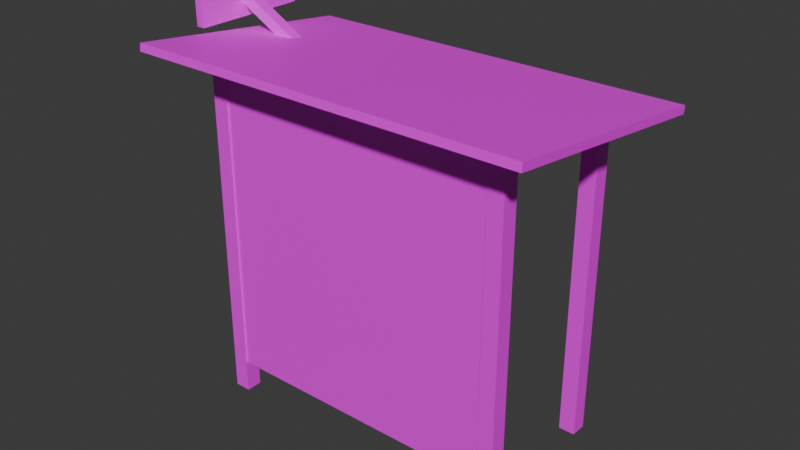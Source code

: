 # Source: bus_stop.blend  (saved by Blender 4.2.66; exported with 4.5.12 LTS)
import bpy
from mathutils import Matrix  # noqa: F401  (used for matrix-valued properties, if any)

bpy.ops.wm.read_factory_settings(use_empty=True)
scene = bpy.context.scene
scene.name = 'Scene'

# ---- collections
col_collection = bpy.data.collections.new('Collection'); scene.collection.children.link(col_collection)

# ---- images (referenced by path relative to the original .blend; pixels are not part of the script)
import os
ASSET_DIR = os.environ.get("B2B_ASSET_DIR", "")  # directory of the original .blend (textures are referenced by path, not embedded)
HERE = os.path.dirname(os.path.abspath(__file__))  # packed textures are extracted next to this script under _unpacked/

def load_image(name, relpath, width, height, colorspace="sRGB"):
    """Load a texture the original file referenced (path relative to the .blend, or extracted next to this script)."""
    p = next((c for c in (os.path.join(HERE, relpath), os.path.join(ASSET_DIR, relpath)) if relpath and os.path.exists(c)), "")
    if p:
        img = bpy.data.images.load(p, check_existing=True)
        img.name = name
    else:  # same state as the original file: an image datablock whose file is absent (Cycles renders it pink)
        img = bpy.data.images.new(name, width, height)
        img.source = "FILE"
        img.filepath = "//" + (relpath or name)
    img.colorspace_settings.name = colorspace
    return img
img_metal_17_128x128_png = load_image('Metal_17-128x128.png', 'Metal_17-128x128.png', 1024, 1024, 'sRGB')
img_metal_06_128x128_png = load_image('Metal_06-128x128.png', 'Metal_06-128x128.png', 1024, 1024, 'sRGB')
img_metal_23_128x128_png = load_image('Metal_23-128x128.png', 'Metal_23-128x128.png', 1024, 1024, 'sRGB')
img_wood_13_128x128_png = load_image('Wood_13-128x128.png', 'Wood_13-128x128.png', 1024, 1024, 'sRGB')
img_bus_png = load_image('bus.png', 'bus.png', 1024, 1024, 'sRGB')

# ---- materials (node trees are filled in below, after node groups)
mat_bus_stop_metal = bpy.data.materials.new('bus_stop_metal')
mat_bus_stop_metal.alpha_threshold = 0.0
mat_bus_stop_metal.use_transparent_shadow = False
mat_bus_stop_metal.roughness = 0.5
mat_bus_stop_metal.line_color = (0.0, 0.0, 0.0, 1.0)
mat_bus_stop_roof = bpy.data.materials.new('bus_stop_roof')
mat_bus_stop_wall = bpy.data.materials.new('bus_stop_wall')
mat_bus_stop_bench = bpy.data.materials.new('bus_stop_bench')
mat_bus_stop_sign = bpy.data.materials.new('bus_stop_sign')

# ---- material node trees
mat_bus_stop_metal.use_nodes = True; mat_bus_stop_metal.node_tree.nodes.clear()
_N = mat_bus_stop_metal.node_tree.nodes; _L = mat_bus_stop_metal.node_tree.links
n0 = _N.new('ShaderNodeOutputMaterial'); n0.name = 'Material Output'; n0.location = (300, 300)
n1 = _N.new('ShaderNodeBsdfPrincipled'); n1.name = 'Principled BSDF'; n1.location = (10, 300)
n1.inputs[3].default_value = 1.45
n2 = _N.new('ShaderNodeTexImage'); n2.name = 'Image Texture'; n2.location = (-280, 280)
n2.image = img_metal_17_128x128_png
_L.new(n1.outputs[0], n0.inputs[0])
_L.new(n2.outputs[0], n1.inputs[0])
n0.is_active_output = True
mat_bus_stop_roof.use_nodes = True; mat_bus_stop_roof.node_tree.nodes.clear()
_N = mat_bus_stop_roof.node_tree.nodes; _L = mat_bus_stop_roof.node_tree.links
n0 = _N.new('ShaderNodeBsdfPrincipled'); n0.name = 'Principled BSDF'; n0.location = (10, 300)
n1 = _N.new('ShaderNodeOutputMaterial'); n1.name = 'Material Output'; n1.location = (300, 300)
n2 = _N.new('ShaderNodeTexImage'); n2.name = 'Image Texture'; n2.location = (-280, 280)
n2.image = img_metal_06_128x128_png
_L.new(n0.outputs[0], n1.inputs[0])
_L.new(n2.outputs[0], n0.inputs[0])
n1.is_active_output = True
mat_bus_stop_wall.use_nodes = True; mat_bus_stop_wall.node_tree.nodes.clear()
_N = mat_bus_stop_wall.node_tree.nodes; _L = mat_bus_stop_wall.node_tree.links
n0 = _N.new('ShaderNodeBsdfPrincipled'); n0.name = 'Principled BSDF'; n0.location = (10, 300)
n1 = _N.new('ShaderNodeOutputMaterial'); n1.name = 'Material Output'; n1.location = (300, 300)
n2 = _N.new('ShaderNodeTexImage'); n2.name = 'Image Texture'; n2.location = (-280, 280)
n2.image = img_metal_23_128x128_png
_L.new(n0.outputs[0], n1.inputs[0])
_L.new(n2.outputs[0], n0.inputs[0])
n1.is_active_output = True
mat_bus_stop_bench.use_nodes = True; mat_bus_stop_bench.node_tree.nodes.clear()
_N = mat_bus_stop_bench.node_tree.nodes; _L = mat_bus_stop_bench.node_tree.links
n0 = _N.new('ShaderNodeBsdfPrincipled'); n0.name = 'Principled BSDF'; n0.location = (10, 300)
n1 = _N.new('ShaderNodeOutputMaterial'); n1.name = 'Material Output'; n1.location = (300, 300)
n2 = _N.new('ShaderNodeTexImage'); n2.name = 'Image Texture'; n2.location = (-280, 280)
n2.image = img_wood_13_128x128_png
_L.new(n0.outputs[0], n1.inputs[0])
_L.new(n2.outputs[0], n0.inputs[0])
n1.is_active_output = True
mat_bus_stop_sign.use_nodes = True; mat_bus_stop_sign.node_tree.nodes.clear()
_N = mat_bus_stop_sign.node_tree.nodes; _L = mat_bus_stop_sign.node_tree.links
n0 = _N.new('ShaderNodeBsdfPrincipled'); n0.name = 'Principled BSDF'; n0.location = (10, 300)
n1 = _N.new('ShaderNodeOutputMaterial'); n1.name = 'Material Output'; n1.location = (300, 300)
n2 = _N.new('ShaderNodeTexImage'); n2.name = 'Image Texture'; n2.location = (-280, 280)
n2.image = img_bus_png
_L.new(n0.outputs[0], n1.inputs[0])
_L.new(n2.outputs[0], n0.inputs[0])
n1.is_active_output = True

# ---- world
world_world = bpy.data.worlds.new('World'); scene.world = world_world
world_world.use_nodes = True; world_world.node_tree.nodes.clear()
_N = world_world.node_tree.nodes; _L = world_world.node_tree.links
n0 = _N.new('ShaderNodeOutputWorld'); n0.name = 'World Output'; n0.location = (300, 300)
n1 = _N.new('ShaderNodeBackground'); n1.name = 'Background'; n1.location = (10, 300)
n1.inputs[0].default_value = (0.05088, 0.05088, 0.05088, 1.0)
_L.new(n1.outputs[0], n0.inputs[0])
n0.is_active_output = True
world_world.color = (0.05088, 0.05088, 0.05088)
world_world.sun_shadow_jitter_overblur = 0.0

# ---- meshes
me_cube_003 = bpy.data.meshes.new('Cube.003')
me_cube_003.from_pydata([(1.0, 1.0, 1.0), (1.0, 1.0, -1.0), (1.0, -1.0, 1.0), (1.0, -1.0, -1.0), (-1.0, 1.0, 1.0), (-1.0, 1.0, -1.0), (-1.0, -1.0, 1.0), (-1.0, -1.0, -1.0)], [], [(0, 4, 6, 2), (3, 2, 6, 7), (7, 6, 4, 5), (5, 1, 3, 7), (1, 0, 2, 3), (5, 4, 0, 1)])
_uv = me_cube_003.uv_layers.new(name='UVMap')
_uv.uv.foreach_set('vector', [0.3333, 2.98e-08, 0.3333, 0.3333, -2.309, 0.3333, -2.309, 0.0, 0.3333, 0.6667, -2.309, 0.6667, -2.309, 0.3333, 0.3333, 0.3333, 2.976, 0.3333, 0.3333, 0.3333, 0.3333, 0.0, 2.976, 2.98e-08, 2.976, 0.3333, 2.976, 0.6667, 0.3333, 0.6667, 0.3333, 0.3333, 0.3333, 1.0, -2.309, 1.0, -2.309, 0.6667, 0.3333, 0.6667, 2.976, 1.0, 0.3333, 1.0, 0.3333, 0.6667, 2.976, 0.6667])
me_cube_003.materials.append(mat_bus_stop_metal)
me_cube_003.use_mirror_vertex_groups = False
me_cube_003.update()
me_cube_004 = bpy.data.meshes.new('Cube.004')
me_cube_004.from_pydata([(-1.0, -1.0, -1.0), (-1.0, -1.0, 1.0), (-1.0, 1.0, -1.0), (-1.0, 1.0, 1.0), (1.0, -1.0, -1.0), (1.0, -1.0, 1.0), (1.0, 1.0, -1.0), (1.0, 1.0, 1.0)], [], [(0, 1, 3, 2), (2, 3, 7, 6), (6, 7, 5, 4), (4, 5, 1, 0), (2, 6, 4, 0), (7, 3, 1, 5)])
_uv = me_cube_004.uv_layers.new(name='UVMap')
_uv.uv.foreach_set('vector', [0.3333, -0.9085, -2.484, -0.9085, -2.484, -3.725, 0.3333, -3.725, 0.3333, 1.908, -2.484, 1.908, -2.484, -0.9085, 0.3333, -0.9085, 3.15, -0.9085, 0.3333, -0.9085, 0.3333, -3.725, 3.15, -3.725, 3.15, 1.908, 0.3333, 1.908, 0.3333, -0.9085, 3.15, -0.9085, 0.3333, 1.908, 0.3333, 4.725, -2.484, 4.725, -2.484, 1.908, 3.15, 1.908, 3.15, 4.725, 0.3333, 4.725, 0.3333, 1.908])
me_cube_004.materials.append(mat_bus_stop_roof)
me_cube_004.update()
me_cube_005 = bpy.data.meshes.new('Cube.005')
me_cube_005.from_pydata([(-1.0, -1.0, -1.0), (-1.0, -1.0, 1.0), (-1.0, 1.0, -1.0), (-1.0, 1.0, 1.0), (1.0, -1.0, -1.0), (1.0, -1.0, 1.0), (1.0, 1.0, -1.0), (1.0, 1.0, 1.0)], [], [(0, 1, 3, 2), (2, 3, 7, 6), (6, 7, 5, 4), (4, 5, 1, 0), (2, 6, 4, 0), (7, 3, 1, 5)])
_uv = me_cube_005.uv_layers.new(name='UVMap')
_uv.uv.foreach_set('vector', [0.3333, -0.3709, -1.408, -0.3709, -1.408, -2.113, 0.3333, -2.113, 0.3333, 1.371, -1.408, 1.371, -1.408, -0.3709, 0.3333, -0.3709, 2.075, -0.3709, 0.3333, -0.3709, 0.3333, -2.113, 2.075, -2.113, 2.075, 1.371, 0.3333, 1.371, 0.3333, -0.3709, 2.075, -0.3709, 0.3333, 1.371, 0.3333, 3.113, -1.408, 3.113, -1.408, 1.371, 2.075, 1.371, 2.075, 3.113, 0.3333, 3.113, 0.3333, 1.371])
me_cube_005.materials.append(mat_bus_stop_wall)
me_cube_005.update()
me_cube_006 = bpy.data.meshes.new('Cube.006')
me_cube_006.from_pydata([(-1.0, -1.0, -1.0), (-1.0, -1.0, 1.0), (-1.0, 1.0, -1.0), (-1.0, 1.0, 1.0), (1.0, -1.0, -1.0), (1.0, -1.0, 1.0), (1.0, 1.0, -1.0), (1.0, 1.0, 1.0)], [], [(0, 1, 3, 2), (2, 3, 7, 6), (6, 7, 5, 4), (4, 5, 1, 0), (2, 6, 4, 0), (7, 3, 1, 5)])
_uv = me_cube_006.uv_layers.new(name='UVMap')
_uv.uv.foreach_set('vector', [-0.6328, -1.685, -0.6328, -1.496, -0.8224, -1.496, -0.8224, -1.685, -0.7646, 0.1542, -0.7646, 0.3458, -0.9562, 0.3458, -0.9562, 0.1542, 1.412, -1.608, 1.412, -1.511, 1.314, -1.511, 1.314, -1.608, 2.393, 1.53, 0.3333, 1.53, 0.3333, -0.5297, 2.393, -0.5297, 0.3333, 1.53, 0.3333, 3.589, -1.726, 3.589, -1.726, 1.53, 2.393, 1.53, 2.393, 3.589, 0.3333, 3.589, 0.3333, 1.53])
me_cube_006.materials.append(mat_bus_stop_bench)
me_cube_006.update()
me_cube_007 = bpy.data.meshes.new('Cube.007')
me_cube_007.from_pydata([(-1.0, -1.0, -1.0), (-1.0, -1.0, 1.0), (-1.0, 1.0, -1.0), (-1.0, 1.0, 1.0), (1.0, -1.0, -1.0), (1.0, -1.0, 1.0), (1.0, 1.0, -1.0), (1.0, 1.0, 1.0)], [], [(0, 1, 3, 2), (2, 3, 7, 6), (6, 7, 5, 4), (4, 5, 1, 0), (2, 6, 4, 0), (7, 3, 1, 5)])
_uv = me_cube_007.uv_layers.new(name='UVMap')
_uv.uv.foreach_set('vector', [0.375, 0.0, 0.625, 0.0, 0.625, 0.25, 0.375, 0.25, 0.375, 0.25, 0.625, 0.25, 0.625, 0.5, 0.375, 0.5, 0.375, 0.5, 0.625, 0.5, 0.625, 0.75, 0.375, 0.75, 0.375, 0.75, 0.625, 0.75, 0.625, 1.0, 0.375, 1.0, 0.125, 0.5, 0.375, 0.5, 0.375, 0.75, 0.125, 0.75, 0.625, 0.5, 0.875, 0.5, 0.875, 0.75, 0.625, 0.75])
me_cube_007.materials.append(mat_bus_stop_metal)
me_cube_007.update()
me_cube_008 = bpy.data.meshes.new('Cube.008')
me_cube_008.from_pydata([(-1.0, -1.0, -1.0), (-1.0, -1.0, 1.0), (-1.0, 1.0, -1.0), (-1.0, 1.0, 1.0), (1.0, -1.0, -1.0), (1.0, -1.0, 1.0), (1.0, 1.0, -1.0), (1.0, 1.0, 1.0)], [], [(0, 1, 3, 2), (2, 3, 7, 6), (6, 7, 5, 4), (4, 5, 1, 0), (2, 6, 4, 0), (7, 3, 1, 5)])
_uv = me_cube_008.uv_layers.new(name='UVMap')
_uv.uv.foreach_set('vector', [0.375, 0.0, 0.625, 0.0, 0.625, 0.25, 0.375, 0.25, 0.375, 0.25, 0.625, 0.25, 0.625, 0.5, 0.375, 0.5, 0.375, 0.5, 0.625, 0.5, 0.625, 0.75, 0.375, 0.75, 0.375, 0.75, 0.625, 0.75, 0.625, 1.0, 0.375, 1.0, 0.125, 0.5, 0.375, 0.5, 0.375, 0.75, 0.125, 0.75, 0.625, 0.5, 0.875, 0.5, 0.875, 0.75, 0.625, 0.75])
me_cube_008.materials.append(mat_bus_stop_metal)
me_cube_008.update()
me_cube_010 = bpy.data.meshes.new('Cube.010')
me_cube_010.from_pydata([(1.0, 1.0, 1.0), (1.0, 1.0, -1.0), (1.0, -1.0, 1.0), (1.0, -1.0, -1.0), (-1.0, 1.0, 1.0), (-1.0, 1.0, -1.0), (-1.0, -1.0, 1.0), (-1.0, -1.0, -1.0)], [], [(0, 4, 6, 2), (3, 2, 6, 7), (7, 6, 4, 5), (5, 1, 3, 7), (1, 0, 2, 3), (5, 4, 0, 1)])
_uv = me_cube_010.uv_layers.new(name='UVMap')
_uv.uv.foreach_set('vector', [0.3333, 2.98e-08, 0.3333, 0.3333, -2.309, 0.3333, -2.309, 0.0, 0.3333, 0.6667, -2.309, 0.6667, -2.309, 0.3333, 0.3333, 0.3333, 2.976, 0.3333, 0.3333, 0.3333, 0.3333, 0.0, 2.976, 2.98e-08, 2.976, 0.3333, 2.976, 0.6667, 0.3333, 0.6667, 0.3333, 0.3333, 0.3333, 1.0, -2.309, 1.0, -2.309, 0.6667, 0.3333, 0.6667, 2.976, 1.0, 0.3333, 1.0, 0.3333, 0.6667, 2.976, 0.6667])
me_cube_010.materials.append(mat_bus_stop_metal)
me_cube_010.use_mirror_vertex_groups = False
me_cube_010.update()
me_cube_012 = bpy.data.meshes.new('Cube.012')
me_cube_012.from_pydata([(1.0, 1.0, 1.0), (1.0, 1.0, -1.0), (1.0, -1.0, 1.0), (1.0, -1.0, -1.0), (-1.0, 1.0, 1.0), (-1.0, 1.0, -1.0), (-1.0, -1.0, 1.0), (-1.0, -1.0, -1.0)], [], [(0, 4, 6, 2), (3, 2, 6, 7), (7, 6, 4, 5), (5, 1, 3, 7), (1, 0, 2, 3), (5, 4, 0, 1)])
_uv = me_cube_012.uv_layers.new(name='UVMap')
_uv.uv.foreach_set('vector', [0.3333, 2.98e-08, 0.3333, 0.3333, -2.309, 0.3333, -2.309, 0.0, 0.3333, 0.6667, -2.309, 0.6667, -2.309, 0.3333, 0.3333, 0.3333, 2.976, 0.3333, 0.3333, 0.3333, 0.3333, 0.0, 2.976, 2.98e-08, 2.976, 0.3333, 2.976, 0.6667, 0.3333, 0.6667, 0.3333, 0.3333, 0.3333, 1.0, -2.309, 1.0, -2.309, 0.6667, 0.3333, 0.6667, 2.976, 1.0, 0.3333, 1.0, 0.3333, 0.6667, 2.976, 0.6667])
me_cube_012.materials.append(mat_bus_stop_metal)
me_cube_012.use_mirror_vertex_groups = False
me_cube_012.update()
me_cube_013 = bpy.data.meshes.new('Cube.013')
me_cube_013.from_pydata([(1.0, 1.0, 1.0), (1.0, 1.0, -1.0), (1.0, -1.0, 1.0), (1.0, -1.0, -1.0), (-1.0, 1.0, 1.0), (-1.0, 1.0, -1.0), (-1.0, -1.0, 1.0), (-1.0, -1.0, -1.0)], [], [(0, 4, 6, 2), (3, 2, 6, 7), (7, 6, 4, 5), (5, 1, 3, 7), (1, 0, 2, 3), (5, 4, 0, 1)])
_uv = me_cube_013.uv_layers.new(name='UVMap')
_uv.uv.foreach_set('vector', [0.3333, 2.98e-08, 0.3333, 0.3333, -2.309, 0.3333, -2.309, 0.0, 0.3333, 0.6667, -2.309, 0.6667, -2.309, 0.3333, 0.3333, 0.3333, 2.976, 0.3333, 0.3333, 0.3333, 0.3333, 0.0, 2.976, 2.98e-08, 2.976, 0.3333, 2.976, 0.6667, 0.3333, 0.6667, 0.3333, 0.3333, 0.3333, 1.0, -2.309, 1.0, -2.309, 0.6667, 0.3333, 0.6667, 2.976, 1.0, 0.3333, 1.0, 0.3333, 0.6667, 2.976, 0.6667])
me_cube_013.materials.append(mat_bus_stop_metal)
me_cube_013.use_mirror_vertex_groups = False
me_cube_013.update()
me_cube_014 = bpy.data.meshes.new('Cube.014')
me_cube_014.from_pydata([(-1.0, -1.0, -1.0), (-1.0, -1.0, 1.0), (-1.0, 1.0, -1.0), (-1.0, 1.0, 1.0), (1.0, -1.0, -1.0), (1.0, -1.0, 1.0), (1.0, 1.0, -1.0), (1.0, 1.0, 1.0)], [], [(0, 1, 3, 2), (2, 3, 7, 6), (6, 7, 5, 4), (4, 5, 1, 0), (2, 6, 4, 0), (7, 3, 1, 5)])
me_cube_014.polygons.foreach_set('material_index', [0, 1, 1, 1, 1, 1])
_uv = me_cube_014.uv_layers.new(name='UVMap')
_uv.uv.foreach_set('vector', [0.9973, 0.01033, 0.9973, 0.9924, 0.002737, 0.9924, 0.002737, 0.01033, 0.375, 0.25, 0.625, 0.25, 0.625, 0.5, 0.375, 0.5, 0.375, 0.5, 0.625, 0.5, 0.625, 0.75, 0.375, 0.75, 0.375, 0.75, 0.625, 0.75, 0.625, 1.0, 0.375, 1.0, 0.125, 0.5, 0.375, 0.5, 0.375, 0.75, 0.125, 0.75, 0.625, 0.5, 0.875, 0.5, 0.875, 0.75, 0.625, 0.75])
me_cube_014.materials.append(mat_bus_stop_sign)
me_cube_014.materials.append(mat_bus_stop_metal)
me_cube_014.update()
me_cube_015 = bpy.data.meshes.new('Cube.015')
me_cube_015.from_pydata([(-1.0, -1.0, -1.0), (-1.0, -1.0, 1.0), (-1.0, 1.0, -1.0), (-1.0, 1.0, 1.0), (1.0, -1.0, -1.0), (1.0, -1.0, 1.0), (1.0, 1.0, -1.0), (1.0, 1.0, 1.0)], [], [(0, 1, 3, 2), (2, 3, 7, 6), (6, 7, 5, 4), (4, 5, 1, 0), (2, 6, 4, 0), (7, 3, 1, 5)])
_uv = me_cube_015.uv_layers.new(name='UVMap')
_uv.uv.foreach_set('vector', [0.375, 0.0, 0.625, 0.0, 0.625, 0.25, 0.375, 0.25, 0.375, 0.25, 0.625, 0.25, 0.625, 0.5, 0.375, 0.5, 0.375, 0.5, 0.625, 0.5, 0.625, 0.75, 0.375, 0.75, 0.375, 0.75, 0.625, 0.75, 0.625, 1.0, 0.375, 1.0, 0.125, 0.5, 0.375, 0.5, 0.375, 0.75, 0.125, 0.75, 0.625, 0.5, 0.875, 0.5, 0.875, 0.75, 0.625, 0.75])
me_cube_015.materials.append(mat_bus_stop_metal)
me_cube_015.update()

# ---- objects
ob_cube_003 = bpy.data.objects.new('Cube.003', me_cube_003)
ob_cube_004 = bpy.data.objects.new('Cube.004', me_cube_004)
ob_cube_005 = bpy.data.objects.new('Cube.005', me_cube_005)
ob_cube_006 = bpy.data.objects.new('Cube.006', me_cube_006)
ob_cube_007 = bpy.data.objects.new('Cube.007', me_cube_007)
ob_cube_008 = bpy.data.objects.new('Cube.008', me_cube_008)
ob_cube_010 = bpy.data.objects.new('Cube.010', me_cube_010)
ob_cube_001 = bpy.data.objects.new('Cube.001', me_cube_012)
ob_cube_002 = bpy.data.objects.new('Cube.002', me_cube_013)
ob_cube = bpy.data.objects.new('Cube', me_cube_014)
ob_cube_009 = bpy.data.objects.new('Cube.009', me_cube_015)

# ---- transforms, parenting, visibility, modifiers, constraints
ob_cube_003.location = (-2.032, 1.016, 2.158)
ob_cube_003.scale = (0.112, 0.112, 2.269)
ob_cube_003.lock_rotations_4d = False
ob_cube_003.empty_display_type = 'ARROWS'
ob_cube_003.lineart.crease_threshold = 0.0
ob_cube_004.location = (0.0, 0.0, 4.523)
ob_cube_004.rotation_euler = (-0.1249, -0.0, 0.0)
ob_cube_004.scale = (2.762, 1.665, 0.05413)
ob_cube_005.location = (0.0, -1.006, 2.352)
ob_cube_005.scale = (1.997, 0.06127, 2.095)
ob_cube_006.location = (-0.6054, -0.254, 0.9519)
ob_cube_006.scale = (1.3, 0.7229, 0.08775)
ob_cube_007.location = (0.5507, -0.4736, 0.7753)
ob_cube_007.rotation_euler = (-1.229, -0.0, 0.0)
ob_cube_007.scale = (0.07748, 0.07748, -0.4906)
ob_cube_008.location = (-1.729, -0.4736, 0.7753)
ob_cube_008.rotation_euler = (-1.229, -0.0, 0.0)
ob_cube_008.scale = (0.07748, 0.07748, -0.4906)
ob_cube_010.location = (-2.032, -0.9742, 2.221)
ob_cube_010.scale = (0.112, 0.112, 2.418)
ob_cube_010.lock_rotations_4d = False
ob_cube_010.empty_display_type = 'ARROWS'
ob_cube_010.lineart.crease_threshold = 0.0
ob_cube_001.location = (2.04, 0.9716, 2.158)
ob_cube_001.scale = (0.112, 0.112, 2.269)
ob_cube_001.lock_rotations_4d = False
ob_cube_001.empty_display_type = 'ARROWS'
ob_cube_001.lineart.crease_threshold = 0.0
ob_cube_002.location = (2.092, -0.9742, 2.221)
ob_cube_002.scale = (0.112, 0.112, 2.418)
ob_cube_002.lock_rotations_4d = False
ob_cube_002.empty_display_type = 'ARROWS'
ob_cube_002.lineart.crease_threshold = 0.0
ob_cube.location = (-2.85, 0.1923, 5.016)
ob_cube.scale = (0.06396, 0.8143, 0.3016)
ob_cube_009.location = (-2.418, 0.1772, 4.747)
ob_cube_009.rotation_euler = (-0.999, -0.01954, 1.654)
ob_cube_009.scale = (0.07748, 0.07748, -0.4906)

# ---- collection membership
col_collection.objects.link(ob_cube_003)
col_collection.objects.link(ob_cube_004)
col_collection.objects.link(ob_cube_005)
col_collection.objects.link(ob_cube_006)
col_collection.objects.link(ob_cube_007)
col_collection.objects.link(ob_cube_008)
col_collection.objects.link(ob_cube_010)
col_collection.objects.link(ob_cube_001)
col_collection.objects.link(ob_cube_002)
col_collection.objects.link(ob_cube)
col_collection.objects.link(ob_cube_009)

# ---- scene / render settings (as saved in the file)
scene.frame_start = 1; scene.frame_end = 250; scene.frame_set(1)
scene.render.engine = 'BLENDER_EEVEE_NEXT'
bpy.context.view_layer.update()

# ---- added for rendering (the .blend has no active camera and no usable light): camera, sun
cam_auto = bpy.data.cameras.new('AutoCamera')
cam_auto.lens = 50.0
cam_auto.sensor_width = 36.0
cam_auto.clip_end = 1000.0
ob_auto_camera = bpy.data.objects.new('AutoCamera', cam_auto)
scene.collection.objects.link(ob_auto_camera)
ob_auto_camera.location = (7.86441, -9.52811, 8.91243)
ob_auto_camera.rotation_euler = (1.09748, -7.21219e-08, 0.694738)
scene.camera = ob_auto_camera
light_auto_sun = bpy.data.lights.new('AutoSun', 'SUN')
light_auto_sun.energy = 3.0
light_auto_sun.angle = 0.0523599
ob_auto_sun = bpy.data.objects.new('AutoSun', light_auto_sun)
scene.collection.objects.link(ob_auto_sun)
ob_auto_sun.rotation_euler = (0.872665, 0.174533, 0.523599)
bpy.context.view_layer.update()
